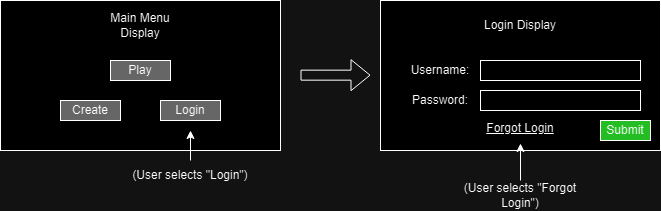

The diagram above was exported from draw.io. Its source (the exported page's mxGraphModel, read from the mxfile embedded in the PNG):
<mxGraphModel dx="1154" dy="532" grid="1" gridSize="10" guides="1" tooltips="1" connect="1" arrows="1" fold="1" page="1" pageScale="1" pageWidth="850" pageHeight="1100" math="0" shadow="0">
  <root>
    <mxCell id="0" />
    <mxCell id="1" parent="0" />
    <mxCell id="hRpvGpbAEuqGiSE7Sxx7-1" value="" style="rounded=0;whiteSpace=wrap;html=1;" vertex="1" parent="1">
      <mxGeometry x="80" y="250" width="280" height="150" as="geometry" />
    </mxCell>
    <mxCell id="hRpvGpbAEuqGiSE7Sxx7-2" value="Main Menu Display" style="text;html=1;align=center;verticalAlign=middle;whiteSpace=wrap;rounded=0;" vertex="1" parent="1">
      <mxGeometry x="170" y="260" width="100" height="30" as="geometry" />
    </mxCell>
    <mxCell id="hRpvGpbAEuqGiSE7Sxx7-3" value="Play" style="rounded=0;whiteSpace=wrap;html=1;fillColor=#999999;" vertex="1" parent="1">
      <mxGeometry x="190" y="310" width="60" height="20" as="geometry" />
    </mxCell>
    <mxCell id="hRpvGpbAEuqGiSE7Sxx7-4" value="Login" style="rounded=0;whiteSpace=wrap;html=1;fillColor=#999999;" vertex="1" parent="1">
      <mxGeometry x="240" y="350" width="60" height="20" as="geometry" />
    </mxCell>
    <mxCell id="hRpvGpbAEuqGiSE7Sxx7-5" value="Create" style="rounded=0;whiteSpace=wrap;html=1;fillColor=#999999;" vertex="1" parent="1">
      <mxGeometry x="140" y="350" width="60" height="20" as="geometry" />
    </mxCell>
    <mxCell id="hRpvGpbAEuqGiSE7Sxx7-6" value="" style="rounded=0;whiteSpace=wrap;html=1;" vertex="1" parent="1">
      <mxGeometry x="460" y="250" width="280" height="150" as="geometry" />
    </mxCell>
    <mxCell id="hRpvGpbAEuqGiSE7Sxx7-7" value="Login Display" style="text;html=1;align=center;verticalAlign=middle;whiteSpace=wrap;rounded=0;" vertex="1" parent="1">
      <mxGeometry x="550" y="260" width="100" height="30" as="geometry" />
    </mxCell>
    <mxCell id="hRpvGpbAEuqGiSE7Sxx7-8" value="" style="rounded=0;whiteSpace=wrap;html=1;" vertex="1" parent="1">
      <mxGeometry x="560" y="310" width="160" height="20" as="geometry" />
    </mxCell>
    <mxCell id="hRpvGpbAEuqGiSE7Sxx7-10" value="" style="rounded=0;whiteSpace=wrap;html=1;" vertex="1" parent="1">
      <mxGeometry x="560" y="340" width="160" height="20" as="geometry" />
    </mxCell>
    <mxCell id="hRpvGpbAEuqGiSE7Sxx7-11" value="Username:" style="text;html=1;align=center;verticalAlign=middle;whiteSpace=wrap;rounded=0;" vertex="1" parent="1">
      <mxGeometry x="490" y="305" width="60" height="30" as="geometry" />
    </mxCell>
    <mxCell id="hRpvGpbAEuqGiSE7Sxx7-12" value="Password:" style="text;html=1;align=center;verticalAlign=middle;whiteSpace=wrap;rounded=0;" vertex="1" parent="1">
      <mxGeometry x="490" y="335" width="60" height="30" as="geometry" />
    </mxCell>
    <mxCell id="hRpvGpbAEuqGiSE7Sxx7-13" value="Forgot Login" style="text;html=1;align=center;verticalAlign=middle;whiteSpace=wrap;rounded=0;fontStyle=4" vertex="1" parent="1">
      <mxGeometry x="565" y="363" width="70" height="30" as="geometry" />
    </mxCell>
    <mxCell id="hRpvGpbAEuqGiSE7Sxx7-14" value="" style="shape=flexArrow;endArrow=classic;html=1;rounded=0;" edge="1" parent="1">
      <mxGeometry width="50" height="50" relative="1" as="geometry">
        <mxPoint x="380" y="324.65999999999997" as="sourcePoint" />
        <mxPoint x="450" y="324.65999999999997" as="targetPoint" />
      </mxGeometry>
    </mxCell>
    <mxCell id="hRpvGpbAEuqGiSE7Sxx7-16" value="Submit" style="rounded=0;whiteSpace=wrap;html=1;fillColor=#009900;" vertex="1" parent="1">
      <mxGeometry x="680" y="370" width="50" height="20" as="geometry" />
    </mxCell>
    <mxCell id="hRpvGpbAEuqGiSE7Sxx7-17" value="(User selects &quot;Login&quot;)" style="text;html=1;align=center;verticalAlign=middle;whiteSpace=wrap;rounded=0;" vertex="1" parent="1">
      <mxGeometry x="210" y="410" width="120" height="30" as="geometry" />
    </mxCell>
    <mxCell id="hRpvGpbAEuqGiSE7Sxx7-18" value="" style="endArrow=classic;html=1;rounded=0;exitX=0.5;exitY=0;exitDx=0;exitDy=0;" edge="1" parent="1" source="hRpvGpbAEuqGiSE7Sxx7-17">
      <mxGeometry width="50" height="50" relative="1" as="geometry">
        <mxPoint x="340" y="340" as="sourcePoint" />
        <mxPoint x="270" y="380" as="targetPoint" />
      </mxGeometry>
    </mxCell>
    <mxCell id="hRpvGpbAEuqGiSE7Sxx7-19" value="(User selects &quot;Forgot Login&quot;)" style="text;html=1;align=center;verticalAlign=middle;whiteSpace=wrap;rounded=0;" vertex="1" parent="1">
      <mxGeometry x="540" y="430" width="120" height="30" as="geometry" />
    </mxCell>
    <mxCell id="hRpvGpbAEuqGiSE7Sxx7-20" value="" style="endArrow=classic;html=1;rounded=0;exitX=0.5;exitY=0;exitDx=0;exitDy=0;entryX=0.5;entryY=1;entryDx=0;entryDy=0;" edge="1" parent="1" source="hRpvGpbAEuqGiSE7Sxx7-19" target="hRpvGpbAEuqGiSE7Sxx7-13">
      <mxGeometry width="50" height="50" relative="1" as="geometry">
        <mxPoint x="599.6600000000001" y="420" as="sourcePoint" />
        <mxPoint x="600" y="400" as="targetPoint" />
      </mxGeometry>
    </mxCell>
  </root>
</mxGraphModel>